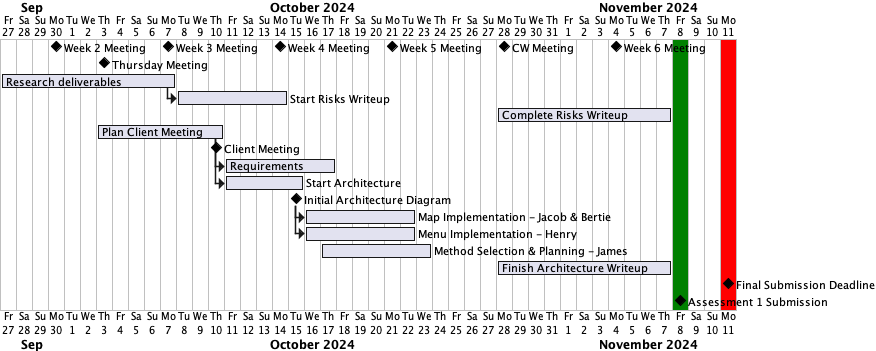

The diagram above was rendered by PlantUML. Its source (embedded in the PNG):
@startgantt Project Plan
Project starts 2024-9-27
[Week 2 Meeting] happens at 2024-9-30
[Week 3 Meeting] happens at 2024-10-7 and displays on same row as [Week 2 Meeting]
[Week 4 Meeting] happens at 2024-10-14 and displays on same row as [Week 2 Meeting]
[Week 5 Meeting] happens at 2024-10-21 and displays on same row as [Week 2 Meeting]
[CW Meeting] happens at 2024-10-28 and displays on same row as [Week 2 Meeting]
[Week 6 Meeting] happens at 2024-11-4 and displays on same row as [Week 2 Meeting]
[Thursday Meeting] happens 2024-10-3
[Research deliverables] lasts 11 days
[Start Risks Writeup] lasts 7 days and starts at [Research deliverables]'s end
[Complete Risks Writeup] starts 2024-10-28 and ends 2024-11-7
[Plan Client Meeting] starts 2024-10-3 and lasts 8 days
[Client Meeting] happens at [Plan Client Meeting]'s end
[Requirements] lasts 7 days
[Start Architecture] lasts 5 days
[Requirements] starts at [Plan Client Meeting]'s end
[Start Architecture] starts at [Plan Client Meeting]'s end
[Initial Architecture Diagram] happens at [Start Architecture]'s end
[Map Implementation - Jacob & Bertie] starts at [Initial Architecture Diagram]'s end and lasts 7 days
[Menu Implementation - Henry] starts at [Initial Architecture Diagram]'s end and lasts 7 days
[Method Selection & Planning - James] starts at 2024-10-17 and lasts 7 days

[Finish Architecture Writeup] starts 2024-10-28 and ends 2024-11-7

[Final Submission Deadline] happens at 2024-11-11

2024-11-8 is colored in green
2024-11-11 is colored in red
[Assessment 1 Submission] happens at 2024-11-8
@endgantt